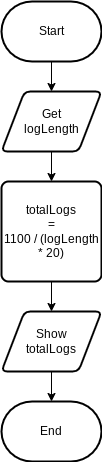

The diagram above was exported from draw.io. Its source (the exported page's mxGraphModel, read from the mxfile embedded in the PNG):
<mxGraphModel dx="1129" dy="692" grid="1" gridSize="10" guides="1" tooltips="1" connect="1" arrows="1" fold="1" page="1" pageScale="1" pageWidth="827" pageHeight="1169" math="0" shadow="0">
  <root>
    <mxCell id="0" />
    <mxCell id="1" parent="0" />
    <mxCell id="8" style="edgeStyle=none;html=1;entryX=0.5;entryY=0;entryDx=0;entryDy=0;" parent="1" source="2" target="4" edge="1">
      <mxGeometry relative="1" as="geometry" />
    </mxCell>
    <mxCell id="2" value="Start&lt;br&gt;" style="strokeWidth=2;html=1;shape=mxgraph.flowchart.terminator;whiteSpace=wrap;" parent="1" vertex="1">
      <mxGeometry x="364" y="140" width="100" height="60" as="geometry" />
    </mxCell>
    <mxCell id="3" value="End" style="strokeWidth=2;html=1;shape=mxgraph.flowchart.terminator;whiteSpace=wrap;" parent="1" vertex="1">
      <mxGeometry x="364" y="540" width="100" height="60" as="geometry" />
    </mxCell>
    <mxCell id="9" style="edgeStyle=none;html=1;entryX=0.5;entryY=0;entryDx=0;entryDy=0;" parent="1" source="4" target="5" edge="1">
      <mxGeometry relative="1" as="geometry" />
    </mxCell>
    <mxCell id="4" value="Get &lt;br&gt;logLength" style="shape=parallelogram;html=1;strokeWidth=2;perimeter=parallelogramPerimeter;whiteSpace=wrap;rounded=1;arcSize=12;size=0.23;" parent="1" vertex="1">
      <mxGeometry x="364" y="230" width="100" height="60" as="geometry" />
    </mxCell>
    <mxCell id="10" style="edgeStyle=none;html=1;" parent="1" source="5" target="7" edge="1">
      <mxGeometry relative="1" as="geometry" />
    </mxCell>
    <mxCell id="5" value="totalLogs&lt;br&gt;=&lt;br&gt;1100 / (logLength * 20)" style="rounded=1;whiteSpace=wrap;html=1;absoluteArcSize=1;arcSize=14;strokeWidth=2;" parent="1" vertex="1">
      <mxGeometry x="364" y="320" width="100" height="100" as="geometry" />
    </mxCell>
    <mxCell id="11" style="edgeStyle=none;html=1;entryX=0.5;entryY=0;entryDx=0;entryDy=0;entryPerimeter=0;" parent="1" source="7" target="3" edge="1">
      <mxGeometry relative="1" as="geometry" />
    </mxCell>
    <mxCell id="7" value="Show&lt;br&gt;totalLogs" style="shape=parallelogram;html=1;strokeWidth=2;perimeter=parallelogramPerimeter;whiteSpace=wrap;rounded=1;arcSize=12;size=0.23;" parent="1" vertex="1">
      <mxGeometry x="364" y="450" width="100" height="60" as="geometry" />
    </mxCell>
  </root>
</mxGraphModel>